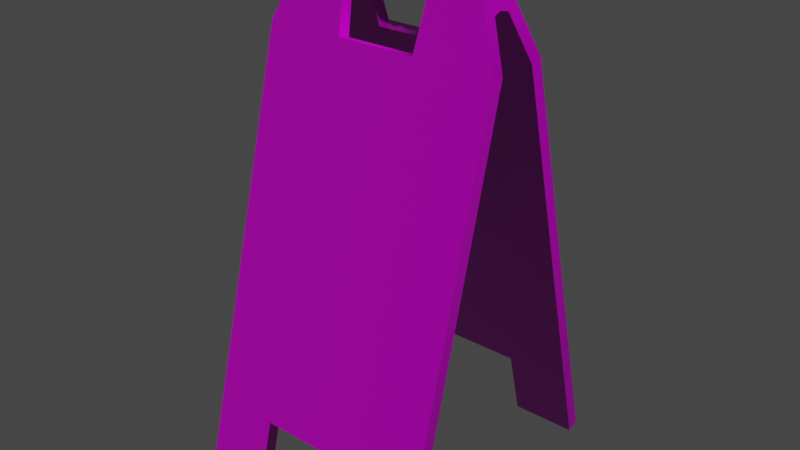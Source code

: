 # Source: ENV_WetFloorSign_v001.blend  (saved by Blender 5.2.44; exported with 4.5.12 LTS)
import bpy
from mathutils import Matrix  # noqa: F401  (used for matrix-valued properties, if any)

bpy.ops.wm.read_factory_settings(use_empty=True)
scene = bpy.context.scene
scene.name = 'Scene'

# ---- collections
col_wetfloorsign_01 = bpy.data.collections.new('WetFloorSign_01'); scene.collection.children.link(col_wetfloorsign_01)

# ---- images (referenced by path relative to the original .blend; pixels are not part of the script)
import os
ASSET_DIR = os.environ.get("B2B_ASSET_DIR", "")  # directory of the original .blend (textures are referenced by path, not embedded)
HERE = os.path.dirname(os.path.abspath(__file__))  # packed textures are extracted next to this script under _unpacked/

def load_image(name, relpath, width, height, colorspace="sRGB"):
    """Load a texture the original file referenced (path relative to the .blend, or extracted next to this script)."""
    p = next((c for c in (os.path.join(HERE, relpath), os.path.join(ASSET_DIR, relpath)) if relpath and os.path.exists(c)), "")
    if p:
        img = bpy.data.images.load(p, check_existing=True)
        img.name = name
    else:  # same state as the original file: an image datablock whose file is absent (Cycles renders it pink)
        img = bpy.data.images.new(name, width, height)
        img.source = "FILE"
        img.filepath = "//" + (relpath or name)
    img.colorspace_settings.name = colorspace
    return img
img_wetfloorsign_01_diff_png = load_image('WetFloorSign_01_diff.png', 'WetFloorSign_01_diff_4k.jpg', 1024, 1024, 'sRGB')
img_wetfloorsign_01_metallic_png = load_image('WetFloorSign_01_metallic.png', 'WetFloorSign_01_metallic_4k.exr', 1024, 1024, 'Non-Color')
img_wetfloorsign_01_roughness_png = load_image('WetFloorSign_01_roughness.png', 'WetFloorSign_01_roughness_4k.jpg', 1024, 1024, 'Non-Color')
img_wetfloorsign_01_nor_gl_png = load_image('WetFloorSign_01_nor_gl.png', 'WetFloorSign_01_nor_gl_4k.exr', 1024, 1024, 'Non-Color')

# ---- materials (node trees are filled in below, after node groups)
mat_wetfloorsign_01 = bpy.data.materials.new('WetFloorSign_01')
mat_wetfloorsign_01.alpha_threshold = 0.0
mat_wetfloorsign_01.use_backface_culling_lightprobe_volume = False
mat_wetfloorsign_01.roughness = 0.5
mat_wetfloorsign_01.line_color = (0.0, 0.0, 0.0, 1.0)

# ---- material node trees
mat_wetfloorsign_01.use_nodes = True; mat_wetfloorsign_01.node_tree.nodes.clear()
_N = mat_wetfloorsign_01.node_tree.nodes; _L = mat_wetfloorsign_01.node_tree.links
n0 = _N.new('ShaderNodeOutputMaterial'); n0.name = 'Material Output'; n0.location = (300, 300)
n1 = _N.new('ShaderNodeBsdfPrincipled'); n1.name = 'Principled BSDF'; n1.location = (10, 300)
n1.distribution = 'GGX'
n1.subsurface_method = 'BURLEY'
n1.inputs[3].default_value = 1.45
n1.inputs[27].default_value = (0.0, 0.0, 0.0, 1.0)
n1.inputs[28].default_value = 1.0
n2 = _N.new('ShaderNodeTexImage'); n2.name = 'Image Texture'; n2.location = (88, -30)
n2.label = 'Base Color'
n2.image = img_wetfloorsign_01_diff_png
n3 = _N.new('ShaderNodeTexImage'); n3.name = 'Image Texture.001'; n3.location = (88, -310)
n3.label = 'Metallic'
n3.image = img_wetfloorsign_01_metallic_png
n4 = _N.new('ShaderNodeTexImage'); n4.name = 'Image Texture.002'; n4.location = (88, -590)
n4.label = 'Roughness'
n4.image = img_wetfloorsign_01_roughness_png
n5 = _N.new('ShaderNodeTexImage'); n5.name = 'Image Texture.003'; n5.location = (88, -870)
n5.label = 'Normal'
n5.image = img_wetfloorsign_01_nor_gl_png
n6 = _N.new('ShaderNodeNormalMap'); n6.name = 'Normal Map'; n6.location = (-240, -340)
n7 = _N.new('ShaderNodeMapping'); n7.name = 'Mapping'; n7.location = (230, -30)
n8 = _N.new('NodeReroute'); n8.name = 'Reroute'; n8.location = (38, -586)
n8.width = 16
n8.socket_idname = 'NodeSocketVector'
n9 = _N.new('ShaderNodeTexCoord'); n9.name = 'Texture Coordinate'; n9.location = (30, -30)
n10 = _N.new('NodeFrame'); n10.name = 'Frame'; n10.location = (-1270, 330)
n10.label = 'Mapping'
n10.width = 400
n11 = _N.new('NodeFrame'); n11.name = 'Frame.001'; n11.location = (-628, 530)
n11.label = 'Textures'
n11.width = 358
n2.parent = n11
n3.parent = n11
n4.parent = n11
n5.parent = n11
n7.parent = n10
n8.parent = n11
n9.parent = n10
_L.new(n1.outputs[0], n0.inputs[0])
_L.new(n2.outputs[0], n1.inputs[0])
_L.new(n3.outputs[0], n1.inputs[1])
_L.new(n4.outputs[0], n1.inputs[2])
_L.new(n5.outputs[0], n6.inputs[1])
_L.new(n6.outputs[0], n1.inputs[5])
_L.new(n8.outputs[0], n2.inputs[0])
_L.new(n8.outputs[0], n3.inputs[0])
_L.new(n8.outputs[0], n4.inputs[0])
_L.new(n8.outputs[0], n5.inputs[0])
_L.new(n7.outputs[0], n8.inputs[0])
_L.new(n9.outputs[2], n7.inputs[0])
n0.is_active_output = True

# ---- world
world_world = bpy.data.worlds.new('World'); scene.world = world_world
world_world.use_nodes = True; world_world.node_tree.nodes.clear()
_N = world_world.node_tree.nodes; _L = world_world.node_tree.links
n0 = _N.new('ShaderNodeOutputWorld'); n0.name = 'World Output'; n0.location = (300, 300)
n1 = _N.new('ShaderNodeBackground'); n1.name = 'Background'; n1.location = (10, 300)
n1.inputs[0].default_value = (0.05088, 0.05088, 0.05088, 1.0)
_L.new(n1.outputs[0], n0.inputs[0])
n0.is_active_output = True
world_world.color = (0.05088, 0.05088, 0.05088)
world_world.use_sun_shadow = False
world_world.sun_shadow_jitter_overblur = 0.0

# ---- meshes
me_mesh = bpy.data.meshes.new('Mesh')
me_mesh.from_pydata([(-0.15, -0.1653, 0.006179), (0.15, -0.1653, 0.006179), (-0.15, -0.02677, 0.5396), (0.15, -0.02677, 0.5396), (-0.06859, -0.1653, 0.006179), (0.06858, -0.1653, 0.006179), (0.0501, -0.02677, 0.5396), (-0.05011, -0.02677, 0.5396), (-0.15, -0.1423, 0.09468), (-0.06859, -0.1423, 0.09468), (0.06858, -0.1423, 0.09468), (0.15, -0.1423, 0.09468), (-0.1124, -0.002778, 0.6317), (0.1124, -0.002778, 0.6317), (0.05703, -0.002778, 0.6317), (-0.05538, -0.002778, 0.6317), (-0.1279, -0.01266, 0.5939), (0.05567, -0.01266, 0.5939), (-0.15, -0.1498, 0.002169), (0.15, -0.1498, 0.002169), (-0.15, -0.01133, 0.5355), (0.15, -0.01133, 0.5355), (-0.06859, -0.1498, 0.002169), (0.06859, -0.1498, 0.002169), (0.0501, -0.01133, 0.5355), (-0.05011, -0.01133, 0.5355), (-0.15, -0.1268, 0.09067), (-0.06859, -0.1268, 0.09067), (0.06858, -0.1268, 0.09067), (0.15, -0.1268, 0.09067), (0.1279, -0.01266, 0.5939), (-0.05567, -0.01266, 0.5939), (0.05557, 0.002537, 0.5889), (0.1283, 0.002537, 0.5889), (-0.1283, 0.002537, 0.5889), (-0.05557, 0.002537, 0.5889), (-8.296e-07, -0.002778, 0.6317), (-8.304e-07, -0.01037, 0.6), (0.05106, -0.01241, 0.5949), (-0.04797, -0.01241, 0.5949), (0.02726, -0.002778, 0.6317), (0.04085, -0.01037, 0.6), (0.03063, -0.01241, 0.5972), (0.02042, -0.01037, 0.6), (0.01021, -0.01241, 0.5972), (-0.03837, -0.01037, 0.6), (-0.02878, -0.01241, 0.5972), (-0.01919, -0.01037, 0.6), (-0.009594, -0.01241, 0.5972), (-0.02561, -0.002778, 0.6317), (-0.05223, 0.014, 0.5915), (-0.05187, 0.014, 0.6276), (3.627e-05, 0.014, 0.5915), (0.006972, 0.014, 0.6276), (-0.1135, 0.014, 0.6276), (0.05349, 0.014, 0.6276), (0.02875, 0.014, 0.5915), (0.1266, 0.014, 0.5915), (0.15, 0.1933, 0.006179), (0.15, 0.1703, 0.09468), (0.06859, 0.1703, 0.09468), (0.06859, 0.1933, 0.00618), (-0.15, 0.1933, 0.006179), (-0.06858, 0.1933, 0.006179), (-0.06858, 0.1703, 0.09468), (-0.15, 0.1703, 0.09468), (0.1124, 0.03079, 0.6317), (0.05703, 0.03079, 0.6317), (0.05567, 0.04067, 0.5939), (0.1279, 0.04067, 0.5939), (-0.05538, 0.03079, 0.6317), (-0.1124, 0.03079, 0.6317), (-0.1279, 0.04067, 0.5939), (-0.05567, 0.04067, 0.5939), (0.06859, 0.1548, 0.09067), (0.15, 0.1548, 0.09067), (0.15, 0.1778, 0.002169), (0.06859, 0.1778, 0.002169), (-0.06859, 0.1548, 0.09067), (-0.06858, 0.1778, 0.002169), (-0.15, 0.1778, 0.002169), (-0.15, 0.1548, 0.09067), (0.0501, 0.03933, 0.5355), (0.05557, 0.02547, 0.5889), (0.1283, 0.02547, 0.5889), (0.15, 0.03933, 0.5355), (-0.15, 0.03933, 0.5355), (-0.1283, 0.02547, 0.5889), (-0.05557, 0.02547, 0.5889), (-0.05011, 0.03933, 0.5355), (-0.05011, 0.05478, 0.5396), (0.0501, 0.05478, 0.5396), (0.15, 0.05478, 0.5396), (-0.15, 0.05478, 0.5396), (0.1125, 0.014, 0.6276), (-0.1264, 0.014, 0.5915), (0.05231, 0.014, 0.5915), (0.05106, 0.04042, 0.5949), (-0.04797, 0.04042, 0.5949), (0.02726, 0.03079, 0.6317), (0.02042, 0.03838, 0.6), (0.03063, 0.04042, 0.5972), (-0.02878, 0.04042, 0.5972), (-0.01919, 0.03838, 0.6), (-0.02561, 0.03079, 0.6317), (-8.31e-07, 0.03079, 0.6317), (-8.325e-07, 0.03838, 0.6), (0.01021, 0.04042, 0.5972), (0.04085, 0.03838, 0.6), (-0.009594, 0.04042, 0.5972), (-0.03837, 0.03838, 0.6), (-0.02693, 0.014, 0.5915)], [], [(11, 10, 5, 1), (4, 9, 8, 0), (14, 17, 30, 13), (12, 16, 31, 15), (28, 29, 19, 23), (22, 18, 26, 27), (24, 32, 33, 21), (34, 35, 25, 20), (10, 28, 23, 5), (6, 24, 25, 7), (9, 27, 28, 10), (11, 29, 21, 3), (0, 18, 22, 4), (4, 22, 27, 9), (8, 26, 18, 0), (17, 32, 24, 6), (16, 34, 20, 2), (31, 35, 50), (30, 57, 94, 13), (15, 51, 54, 12), (16, 12, 54, 95), (17, 6, 3, 30), (16, 2, 7, 31), (32, 96, 57, 33), (96, 32, 17), (3, 21, 33, 30), (7, 25, 35, 31), (17, 14, 38), (15, 31, 39), (50, 111, 39, 31), (19, 29, 11, 1), (5, 23, 19, 1), (94, 55, 14, 13), (40, 43, 42), (42, 43, 56), (46, 47, 49), (25, 27, 26, 20), (24, 28, 27, 25), (21, 29, 28, 24), (2, 20, 26, 8), (95, 34, 16), (36, 37, 44, 40), (40, 44, 43), (41, 38, 14, 40), (42, 41, 40), (44, 37, 52, 56), (56, 43, 44), (40, 14, 55, 53), (37, 36, 49, 48), (47, 48, 49), (15, 39, 45, 49), (49, 45, 46), (45, 39, 111), (46, 45, 111), (49, 36, 53), (33, 57, 30), (2, 8, 9, 7), (3, 6, 10, 11), (9, 10, 6, 7), (96, 17, 38, 56), (47, 46, 111), (35, 34, 95, 50), (38, 41, 56), (56, 41, 42), (53, 36, 40), (52, 37, 48, 111), (111, 48, 47), (51, 15, 49, 53), (61, 60, 59, 58), (65, 64, 63, 62), (69, 68, 67, 66), (73, 72, 71, 70), (74, 77, 76, 75), (81, 80, 79, 78), (82, 85, 84, 83), (89, 88, 87, 86), (77, 74, 60, 61), (89, 82, 91, 90), (74, 78, 64, 60), (85, 75, 59, 92), (79, 80, 62, 63), (78, 79, 63, 64), (80, 81, 65, 62), (82, 83, 68, 91), (86, 87, 72, 93), (73, 50, 88), (94, 57, 69, 66), (54, 51, 70, 71), (72, 95, 54, 71), (68, 69, 92, 91), (72, 73, 90, 93), (83, 84, 57, 96), (83, 96, 68), (84, 85, 92, 69), (88, 89, 90, 73), (68, 97, 67), (70, 98, 73), (98, 111, 50, 73), (59, 75, 76, 58), (61, 58, 76, 77), (67, 55, 94, 66), (99, 101, 100), (101, 56, 100), (102, 104, 103), (81, 78, 89, 86), (78, 74, 82, 89), (74, 75, 85, 82), (93, 65, 81, 86), (87, 95, 72), (107, 106, 105, 99), (99, 100, 107), (108, 99, 67, 97), (101, 99, 108), (107, 56, 52, 106), (56, 107, 100), (99, 53, 55, 67), (104, 105, 106, 109), (103, 104, 109), (110, 98, 70, 104), (104, 102, 110), (110, 111, 98), (102, 111, 110), (105, 104, 53), (57, 84, 69), (64, 65, 93, 90), (92, 59, 60, 91), (91, 60, 64, 90), (96, 56, 97, 68), (111, 102, 103), (95, 87, 88, 50), (108, 97, 56), (56, 101, 108), (53, 99, 105), (52, 111, 109, 106), (103, 109, 111), (51, 53, 104, 70)])
me_mesh.polygons.foreach_set('use_smooth', [1, 1, 1, 1, 1, 1, 1, 1, 1, 1, 1, 1, 1, 1, 1, 1, 1, 0, 1, 1, 1, 1, 1, 1, 0, 1, 1, 1, 1, 1, 1, 1, 1, 1, 1, 1, 1, 1, 1, 1, 1, 1, 1, 1, 1, 1, 1, 1, 1, 1, 1, 1, 1, 1, 1, 1, 1, 1, 1, 1, 1, 1, 1, 1, 1, 1, 1, 1, 1, 1, 1, 1, 1, 1, 1, 1, 1, 1, 1, 1, 1, 1, 1, 1, 1, 0, 1, 1, 1, 1, 1, 1, 0, 1, 1, 1, 1, 1, 1, 1, 1, 1, 1, 1, 1, 1, 1, 1, 1, 1, 1, 1, 1, 1, 1, 1, 1, 1, 1, 1, 1, 1, 1, 1, 1, 1, 1, 1, 1, 1, 1, 1, 1, 1, 1, 1])
_k = set([(0, 4), (0, 8), (0, 18), (1, 5), (1, 11), (1, 19), (2, 8), (2, 16), (3, 11), (3, 30), (4, 9), (5, 10), (6, 7), (6, 17), (7, 31), (9, 10), (12, 15), (12, 16), (12, 54), (13, 14), (13, 30), (13, 94), (14, 40), (15, 49), (17, 38), (18, 22), (18, 26), (19, 23), (19, 29), (20, 26), (20, 34), (21, 29), (21, 33), (22, 27), (23, 28), (24, 25), (24, 32), (25, 35), (27, 28), (31, 39), (33, 57), (34, 35), (34, 95), (36, 40), (36, 49), (37, 44), (37, 48), (38, 41), (39, 45), (41, 42), (42, 43), (43, 44), (45, 46), (46, 47), (47, 48), (50, 95), (54, 71), (57, 84), (57, 96), (58, 59), (58, 61), (58, 76), (59, 92), (60, 61), (60, 64), (62, 63), (62, 65), (62, 80), (63, 64), (65, 93), (66, 67), (66, 69), (66, 94), (67, 99), (68, 91), (68, 97), (69, 92), (70, 71), (70, 104), (71, 72), (72, 93), (73, 90), (73, 98), (74, 77), (74, 78), (75, 76), (75, 85), (76, 77), (78, 79), (79, 80), (80, 81), (81, 86), (82, 83), (82, 89), (83, 84), (84, 85), (86, 87), (87, 95), (88, 89), (90, 91), (97, 108), (98, 110), (99, 105), (100, 101), (100, 107), (101, 108), (102, 103), (102, 110), (103, 109), (104, 105), (106, 107), (106, 109)])
me_mesh.attributes.new('sharp_edge', 'BOOLEAN', 'EDGE').data.foreach_set('value', [ (min(e.vertices), max(e.vertices)) in _k for e in me_mesh.edges])
_uv = me_mesh.uv_layers.new(name='UVChannel_1')
_uv.uv.foreach_set('vector', [0.0005009, 0.7223, 0.06899, 0.7223, 0.06899, 0.7992, 0.0005, 0.7992, 0.1844, 0.7992, 0.1844, 0.7223, 0.2528, 0.7223, 0.2528, 0.7992, 0.07872, 0.2557, 0.07986, 0.2885, 0.01914, 0.2886, 0.03212, 0.2557, 0.2212, 0.2557, 0.2342, 0.2886, 0.1735, 0.2886, 0.1733, 0.2557, 0.7079, 0.8157, 0.7079, 0.7472, 0.7848, 0.7472, 0.7848, 0.8157, 0.7848, 0.931, 0.7848, 0.9995, 0.7079, 0.9995, 0.7079, 0.931, 0.3214, 0.8312, 0.275, 0.8266, 0.275, 0.7655, 0.3214, 0.7472, 0.275, 0.9812, 0.275, 0.9201, 0.3214, 0.9155, 0.3214, 0.9995, 0.7338, 0.08963, 0.7338, 0.07621, 0.8107, 0.07616, 0.8107, 0.08958, 0.7997, 0.1234, 0.798, 0.1366, 0.7154, 0.1366, 0.7137, 0.1234, 0.6185, 0.08965, 0.6185, 0.07623, 0.7338, 0.07621, 0.7338, 0.08963, 0.7241, 0.2128, 0.7273, 0.2258, 0.3521, 0.3188, 0.3489, 0.3057, 0.4731, 0.08961, 0.4731, 0.07618, 0.5416, 0.07621, 0.5416, 0.08963, 0.5416, 0.08963, 0.5416, 0.07621, 0.6185, 0.07623, 0.6185, 0.08965, 0.8115, 0.4747, 0.815, 0.4617, 0.8893, 0.4816, 0.8858, 0.4946, 0.8465, 0.1354, 0.8424, 0.1482, 0.798, 0.1366, 0.7997, 0.1234, 0.3891, 0.3617, 0.3934, 0.349, 0.4417, 0.3616, 0.4382, 0.3746, 0.7902, 0.9949, 0.7897, 0.9816, 0.7952, 0.9731, 0.2996, 0.3178, 0.3011, 0.3403, 0.2685, 0.3401, 0.2653, 0.326, 0.5222, 0.1241, 0.5249, 0.1387, 0.4731, 0.1379, 0.4742, 0.1234, 0.3891, 0.3617, 0.3549, 0.3531, 0.3586, 0.339, 0.3909, 0.3392, 0.07986, 0.2885, 0.08453, 0.3358, 0.0005026, 0.3358, 0.01914, 0.2886, 0.2342, 0.2886, 0.2528, 0.3358, 0.1688, 0.3358, 0.1735, 0.2886, 0.275, 0.8266, 0.2651, 0.8294, 0.2651, 0.7669, 0.275, 0.7655, 0.8863, 0.974, 0.8916, 0.9826, 0.891, 0.9959, 0.3489, 0.3057, 0.3521, 0.3188, 0.3036, 0.3306, 0.2996, 0.3178, 0.7137, 0.1234, 0.7154, 0.1366, 0.671, 0.1482, 0.6668, 0.1354, 0.07986, 0.2885, 0.07872, 0.2557, 0.08372, 0.2877, 0.1733, 0.2557, 0.1735, 0.2886, 0.1671, 0.2877, 0.7952, 0.9731, 0.817, 0.9733, 0.7965, 0.9944, 0.7902, 0.9949, 0.8019, 0.2073, 0.7273, 0.2258, 0.7241, 0.2128, 0.7987, 0.1943, 0.8107, 0.08958, 0.8107, 0.07616, 0.8792, 0.07611, 0.8792, 0.08953, 0.6631, 0.1409, 0.6135, 0.1401, 0.6167, 0.1256, 0.6633, 0.1263, 0.1037, 0.2557, 0.1095, 0.2817, 0.1009, 0.2877, 0.8681, 0.9967, 0.8585, 0.9964, 0.866, 0.9738, 0.1509, 0.2877, 0.1428, 0.2817, 0.1483, 0.2557, 0.3214, 0.9155, 0.7079, 0.931, 0.7079, 0.9995, 0.3214, 0.9995, 0.3214, 0.8312, 0.7079, 0.8157, 0.7079, 0.931, 0.3214, 0.9155, 0.3214, 0.7472, 0.7079, 0.7472, 0.7079, 0.8157, 0.3214, 0.8312, 0.4382, 0.3746, 0.4417, 0.3616, 0.815, 0.4617, 0.8115, 0.4747, 0.3909, 0.3392, 0.3934, 0.349, 0.3891, 0.3617, 0.1267, 0.2557, 0.1267, 0.2817, 0.1181, 0.2877, 0.1037, 0.2557, 0.1037, 0.2557, 0.1181, 0.2877, 0.1095, 0.2817, 0.09233, 0.2817, 0.08372, 0.2877, 0.07872, 0.2557, 0.1037, 0.2557, 0.1009, 0.2877, 0.09233, 0.2817, 0.1037, 0.2557, 0.8491, 0.9957, 0.8406, 0.9953, 0.8408, 0.9736, 0.866, 0.9738, 0.866, 0.9738, 0.8585, 0.9964, 0.8491, 0.9957, 0.5917, 0.1252, 0.6167, 0.1256, 0.6135, 0.1401, 0.5744, 0.1394, 0.1267, 0.2817, 0.1267, 0.2557, 0.1483, 0.2557, 0.1347, 0.2877, 0.1428, 0.2817, 0.1347, 0.2877, 0.1483, 0.2557, 0.1733, 0.2557, 0.1671, 0.2877, 0.159, 0.2817, 0.1483, 0.2557, 0.1483, 0.2557, 0.159, 0.2817, 0.1509, 0.2877, 0.8055, 0.9953, 0.7965, 0.9944, 0.817, 0.9733, 0.8146, 0.9962, 0.8055, 0.9953, 0.817, 0.9733, 0.5472, 0.1245, 0.5688, 0.1249, 0.5744, 0.1394, 0.3036, 0.3306, 0.3011, 0.3403, 0.2996, 0.3178, 0.2528, 0.3358, 0.2528, 0.7223, 0.1844, 0.7223, 0.1688, 0.3358, 0.0005026, 0.3358, 0.08453, 0.3358, 0.06899, 0.7223, 0.0005009, 0.7223, 0.1844, 0.7223, 0.06899, 0.7223, 0.08453, 0.3358, 0.1688, 0.3358, 0.8863, 0.974, 0.891, 0.9959, 0.8873, 0.9951, 0.866, 0.9738, 0.8236, 0.996, 0.8146, 0.9962, 0.817, 0.9733, 0.275, 0.9201, 0.275, 0.9812, 0.2651, 0.9797, 0.2651, 0.9173, 0.8873, 0.9951, 0.8776, 0.996, 0.866, 0.9738, 0.866, 0.9738, 0.8776, 0.996, 0.8681, 0.9967, 0.5744, 0.1394, 0.5688, 0.1249, 0.5917, 0.1252, 0.8408, 0.9736, 0.8406, 0.9953, 0.8326, 0.9955, 0.817, 0.9733, 0.817, 0.9733, 0.8326, 0.9955, 0.8236, 0.996, 0.5249, 0.1387, 0.5222, 0.1241, 0.5472, 0.1245, 0.5744, 0.1394, 0.5488, 0.069, 0.4719, 0.069, 0.4719, 0.000506, 0.5488, 0.0005078, 0.4719, 0.2528, 0.4719, 0.1844, 0.5488, 0.1844, 0.5488, 0.2528, 0.03809, 0.01913, 0.03809, 0.07984, 0.00523, 0.07869, 0.005234, 0.0321, 0.03808, 0.1735, 0.03809, 0.2342, 0.005229, 0.2212, 0.005226, 0.1732, 0.7079, 0.6758, 0.7848, 0.6758, 0.7848, 0.7443, 0.7079, 0.7443, 0.7079, 0.492, 0.7848, 0.492, 0.7848, 0.5605, 0.7079, 0.5605, 0.3214, 0.6603, 0.3214, 0.7443, 0.275, 0.726, 0.275, 0.6649, 0.3214, 0.576, 0.275, 0.5714, 0.275, 0.5103, 0.3214, 0.492, 0.5416, 0.09979, 0.6185, 0.09984, 0.6185, 0.1133, 0.5416, 0.1132, 0.6846, 0.01518, 0.6019, 0.01375, 0.6005, 0.0005, 0.6865, 0.001986, 0.6185, 0.09984, 0.7338, 0.09986, 0.7338, 0.1133, 0.6185, 0.1133, 0.3519, 0.3622, 0.7263, 0.4585, 0.7229, 0.4715, 0.3486, 0.3752, 0.8107, 0.09985, 0.8792, 0.09983, 0.8792, 0.1133, 0.8107, 0.1133, 0.7338, 0.09986, 0.8107, 0.09985, 0.8107, 0.1133, 0.7338, 0.1133, 0.8909, 0.2025, 0.8164, 0.2216, 0.8131, 0.2086, 0.8875, 0.1895, 0.6019, 0.01375, 0.5574, 0.02454, 0.5534, 0.01167, 0.6005, 0.0005, 0.4419, 0.3175, 0.3935, 0.3295, 0.3894, 0.3167, 0.4386, 0.3045, 0.7907, 0.9511, 0.7952, 0.9731, 0.7899, 0.9644, 0.2685, 0.3401, 0.3011, 0.3403, 0.2994, 0.3627, 0.2651, 0.3542, 0.4731, 0.1379, 0.5249, 0.1387, 0.5217, 0.1532, 0.4738, 0.1524, 0.3894, 0.3167, 0.3909, 0.3392, 0.3586, 0.339, 0.3551, 0.3249, 0.03809, 0.07984, 0.03809, 0.01913, 0.08533, 0.0005, 0.08533, 0.08454, 0.03809, 0.2342, 0.03808, 0.1735, 0.08532, 0.1688, 0.08532, 0.2528, 0.275, 0.6649, 0.275, 0.726, 0.2651, 0.7246, 0.2651, 0.6621, 0.8918, 0.9656, 0.8863, 0.974, 0.8914, 0.9523, 0.3035, 0.3499, 0.3519, 0.3622, 0.3486, 0.3752, 0.2994, 0.3627, 0.7287, 0.02751, 0.6846, 0.01518, 0.6865, 0.001986, 0.7331, 0.01479, 0.03809, 0.07984, 0.03724, 0.08369, 0.00523, 0.07869, 0.005226, 0.1732, 0.03724, 0.167, 0.03808, 0.1735, 0.7969, 0.9518, 0.817, 0.9733, 0.7952, 0.9731, 0.7907, 0.9511, 0.7229, 0.4715, 0.7263, 0.4585, 0.8007, 0.4776, 0.7974, 0.4906, 0.5416, 0.1132, 0.4731, 0.1132, 0.4731, 0.09974, 0.5416, 0.09979, 0.6163, 0.1547, 0.6135, 0.1401, 0.6631, 0.1409, 0.6628, 0.1554, 0.005244, 0.1037, 0.03724, 0.1009, 0.03123, 0.1095, 0.8686, 0.951, 0.866, 0.9738, 0.859, 0.951, 0.03724, 0.1509, 0.005243, 0.1482, 0.03123, 0.1428, 0.7079, 0.492, 0.7079, 0.5605, 0.3214, 0.576, 0.3214, 0.492, 0.7079, 0.5605, 0.7079, 0.6758, 0.3214, 0.6603, 0.3214, 0.576, 0.7079, 0.6758, 0.7079, 0.7443, 0.3214, 0.7443, 0.3214, 0.6603, 0.4386, 0.3045, 0.8131, 0.2086, 0.8164, 0.2216, 0.4419, 0.3175, 0.3935, 0.3295, 0.3909, 0.3392, 0.3894, 0.3167, 0.03722, 0.1181, 0.03122, 0.1267, 0.005248, 0.1267, 0.005244, 0.1037, 0.005244, 0.1037, 0.03123, 0.1095, 0.03722, 0.1181, 0.03124, 0.09229, 0.005244, 0.1037, 0.00523, 0.07869, 0.03724, 0.08369, 0.03724, 0.1009, 0.005244, 0.1037, 0.03124, 0.09229, 0.8496, 0.9516, 0.866, 0.9738, 0.8408, 0.9736, 0.841, 0.9518, 0.866, 0.9738, 0.8496, 0.9516, 0.859, 0.951, 0.5912, 0.1543, 0.5744, 0.1394, 0.6135, 0.1401, 0.6163, 0.1547, 0.005243, 0.1482, 0.005248, 0.1267, 0.03122, 0.1267, 0.03721, 0.1347, 0.03123, 0.1428, 0.005243, 0.1482, 0.03721, 0.1347, 0.03123, 0.1589, 0.03724, 0.167, 0.005226, 0.1732, 0.005243, 0.1482, 0.005243, 0.1482, 0.03724, 0.1509, 0.03123, 0.1589, 0.806, 0.951, 0.817, 0.9733, 0.7969, 0.9518, 0.8151, 0.9504, 0.817, 0.9733, 0.806, 0.951, 0.5683, 0.1539, 0.5468, 0.1536, 0.5744, 0.1394, 0.3011, 0.3403, 0.3035, 0.3499, 0.2994, 0.3627, 0.4719, 0.1844, 0.4719, 0.2528, 0.08532, 0.2528, 0.08532, 0.1688, 0.08533, 0.0005, 0.4719, 0.000506, 0.4719, 0.069, 0.08533, 0.08454, 0.08533, 0.08454, 0.4719, 0.069, 0.4719, 0.1844, 0.08532, 0.1688, 0.8863, 0.974, 0.866, 0.9738, 0.8877, 0.953, 0.8914, 0.9523, 0.817, 0.9733, 0.8151, 0.9504, 0.8241, 0.9507, 0.2651, 0.5118, 0.275, 0.5103, 0.275, 0.5714, 0.2651, 0.5742, 0.8781, 0.9519, 0.8877, 0.953, 0.866, 0.9738, 0.866, 0.9738, 0.8686, 0.951, 0.8781, 0.9519, 0.5744, 0.1394, 0.5912, 0.1543, 0.5683, 0.1539, 0.8408, 0.9736, 0.817, 0.9733, 0.833, 0.9514, 0.841, 0.9518, 0.8241, 0.9507, 0.833, 0.9514, 0.817, 0.9733, 0.5249, 0.1387, 0.5744, 0.1394, 0.5468, 0.1536, 0.5217, 0.1532])
me_mesh.materials.append(mat_wetfloorsign_01)
me_mesh.use_remesh_fix_poles = True
me_mesh.use_remesh_preserve_attributes = False
me_mesh.use_mirror_vertex_groups = False
me_mesh.update()
me_mesh.normals_split_custom_set([tuple(v) for v in zip(*[iter([-1.105e-07, -0.9679, 0.2513, -1.3e-07, -0.9679, 0.2513, -1.316e-07, -0.9679, 0.2513, -1.316e-07, -0.9679, 0.2513, -2.97e-07, -0.9679, 0.2513, -2.463e-07, -0.9679, 0.2513, -2.826e-07, -0.9679, 0.2513, -2.97e-07, -0.9679, 0.2513, -0.008203, -0.9687, 0.248, 0.0001101, -0.9676, 0.2523, -1.905e-07, -0.9677, 0.2519, -1.868e-07, -0.9675, 0.253, 0.0, -0.9675, 0.253, 0.0, -0.9677, 0.2519, -6.743e-05, -0.9676, 0.2524, 0.008081, -0.9686, 0.2484, 1.758e-07, 0.9679, -0.2513, 9.728e-08, 0.9679, -0.2513, 1.946e-07, 0.9679, -0.2513, 1.946e-07, 0.9679, -0.2513, 3.457e-08, 0.9679, -0.2513, 3.457e-08, 0.9679, -0.2513, 1.067e-07, 0.9679, -0.2513, 1.835e-07, 0.9679, -0.2513, 1.816e-07, 0.9679, -0.2513, 4.405e-07, 0.6726, -0.74, 3.983e-07, 0.7584, -0.6518, 8.451e-08, 0.9679, -0.2513, -2.439e-05, 0.7604, -0.6495, 5.856e-06, 0.6719, -0.7406, 2.164e-07, 0.9679, -0.2513, 1.528e-07, 0.9679, -0.2513, -0.7071, -0.1777, -0.6844, -0.7071, -0.1777, -0.6844, -0.7071, -0.1777, -0.6844, -0.7071, -0.1777, -0.6844, -0.6713, 0.1862, 0.7174, -0.6713, 0.1862, 0.7174, 0.6713, 0.1862, 0.7174, 0.6713, 0.1862, 0.7174, 0.7071, -0.1777, -0.6844, 0.7071, -0.1777, -0.6844, -0.7071, -0.1777, -0.6844, -0.7071, -0.1777, -0.6844, 1.0, 1.468e-07, 3.138e-08, 1.0, 1.468e-07, 3.138e-08, 0.9824, 0.04695, 0.1808, 0.9824, 0.04695, 0.1808, -1.735e-07, -0.2513, -0.9679, -1.735e-07, -0.2513, -0.9679, 0.7071, -0.1777, -0.6844, 0.7071, -0.1777, -0.6844, 0.7071, -0.1777, -0.6844, 0.7071, -0.1777, -0.6844, 0.7071, -0.1777, -0.6844, 0.7071, -0.1777, -0.6844, -1.0, 7.041e-08, 5.102e-08, -1.0, 7.041e-08, 5.102e-08, -1.0, 1.117e-06, -3.844e-08, -1.0, 1.117e-06, -3.844e-08, -0.9951, 0.02478, 0.09543, -0.9951, 0.02478, 0.09543, -0.6713, 0.1862, 0.7174, -0.6713, 0.1862, 0.7174, -0.9334, 0.07702, 0.3504, -0.9393, 0.08455, 0.3325, -0.9824, 0.04694, 0.1808, -0.9824, 0.04694, 0.1808, 0.8774, -0.1545, -0.4541, 0.8774, -0.1545, -0.4541, 0.8774, -0.1545, -0.4541, 0.9317, 0.08496, 0.3531, 0.9367, 7.22e-08, 0.3501, 0.9323, 9.99e-08, 0.3618, 0.9293, 0.07935, 0.3607, -1.856e-08, 0.2375, 0.9714, -9.952e-08, -2.441e-08, 1.0, 1.008e-06, -2.034e-08, 1.0, 9.083e-07, 0.2375, 0.9714, -0.9334, 0.07702, 0.3504, -0.9346, 0.06018, 0.3505, -0.9363, 3.901e-07, 0.3511, -0.9384, 4.878e-07, 0.3454, 0.0001101, -0.9676, 0.2523, -1.509e-07, -0.9679, 0.2513, -1.34e-07, -0.9679, 0.2513, -1.905e-07, -0.9677, 0.2519, 0.0, -0.9677, 0.2519, -1.523e-07, -0.9679, 0.2513, -1.487e-07, -0.9679, 0.2513, -6.743e-05, -0.9676, 0.2524, 4.405e-07, 0.6726, -0.74, 5.394e-07, 0.217, -0.9762, 5.394e-07, 0.217, -0.9762, 3.983e-07, 0.7584, -0.6518, -0.882, -0.1519, -0.4461, -0.882, -0.1519, -0.4461, -0.882, -0.1519, -0.4461, 0.9824, 0.04695, 0.1808, 0.9824, 0.04695, 0.1808, 0.9447, 0.07967, 0.3181, 0.9317, 0.08496, 0.3531, 0.6713, 0.1862, 0.7174, 0.6713, 0.1862, 0.7174, 0.9951, 0.02478, 0.09543, 0.9951, 0.02478, 0.09543, 0.0001101, -0.9676, 0.2523, -0.008203, -0.9687, 0.248, -0.007652, -0.9687, 0.2482, 0.008081, -0.9686, 0.2484, -6.743e-05, -0.9676, 0.2524, 0.008217, -0.9687, 0.2482, 0.03108, -1.326e-08, -0.9995, 0.05657, 3.921e-08, -0.9984, 0.1681, -0.2347, -0.9574, 0.03085, -0.1227, -0.992, 1.0, 0.0, 0.0, 1.0, 1.468e-07, 3.138e-08, 1.0, 1.468e-07, 3.138e-08, 1.0, 0.0, 0.0, -0.7071, -0.1777, -0.6844, -0.7071, -0.1777, -0.6844, -2.911e-07, -0.2513, -0.9679, -2.911e-07, -0.2513, -0.9679, -2.037e-07, 9.794e-09, 1.0, -1.454e-07, 0.0, 1.0, 3.073e-07, 0.2375, 0.9714, -3.958e-07, 0.2375, 0.9714, -0.008788, -0.9681, 0.2505, 0.02257, -0.9733, 0.2285, 0.005114, -0.9631, 0.2689, 0.01191, -0.2082, -0.978, 0.06808, -0.35, -0.9343, -0.05459, -2.795e-07, -0.9985, -0.005018, -0.9632, 0.2689, -0.02298, -0.9732, 0.2287, 0.009806, -0.968, 0.2507, 2.164e-07, 0.9679, -0.2513, 1.835e-07, 0.9679, -0.2513, 1.067e-07, 0.9679, -0.2513, 1.528e-07, 0.9679, -0.2513, 1.816e-07, 0.9679, -0.2513, 1.758e-07, 0.9679, -0.2513, 1.835e-07, 0.9679, -0.2513, 2.164e-07, 0.9679, -0.2513, 8.451e-08, 0.9679, -0.2513, 9.728e-08, 0.9679, -0.2513, 1.758e-07, 0.9679, -0.2513, 1.816e-07, 0.9679, -0.2513, -0.9824, 0.04694, 0.1808, -0.9824, 0.04694, 0.1808, -1.0, 7.041e-08, 5.102e-08, -1.0, 7.041e-08, 5.102e-08, -0.9384, 4.878e-07, 0.3454, -0.9393, 0.08455, 0.3325, -0.9334, 0.07702, 0.3504, 0.001049, -0.9657, 0.2595, 0.001211, -0.9657, 0.2595, 0.02238, -0.97, 0.2419, -0.008788, -0.9681, 0.2505, -0.008788, -0.9681, 0.2505, 0.02238, -0.97, 0.2419, 0.02257, -0.9733, 0.2285, 0.03102, -0.9663, 0.2557, -0.007652, -0.9687, 0.2482, -0.008203, -0.9687, 0.248, -0.008788, -0.9681, 0.2505, 0.005114, -0.9631, 0.2689, 0.03102, -0.9663, 0.2557, -0.008788, -0.9681, 0.2505, 0.03983, -0.297, -0.9541, 0.002914, -0.24, -0.9708, 0.002707, 5.395e-08, -1.0, -0.05459, -2.795e-07, -0.9985, -0.05459, -2.795e-07, -0.9985, 0.06808, -0.35, -0.9343, 0.03983, -0.297, -0.9541, 6.646e-07, 0.2375, 0.9714, 3.073e-07, 0.2375, 0.9714, -1.454e-07, 0.0, 1.0, 5.392e-07, 0.0, 1.0, 0.001211, -0.9657, 0.2595, 0.001049, -0.9657, 0.2595, 0.009806, -0.968, 0.2507, -0.02505, -0.9701, 0.2416, -0.02298, -0.9732, 0.2287, -0.02505, -0.9701, 0.2416, 0.009806, -0.968, 0.2507, 0.008081, -0.9686, 0.2484, 0.008217, -0.9687, 0.2482, -0.0344, -0.966, 0.2562, 0.009806, -0.968, 0.2507, 0.009806, -0.968, 0.2507, -0.0344, -0.966, 0.2562, -0.005018, -0.9632, 0.2689, 0.191, -0.4027, -0.8952, 0.1681, -0.2347, -0.9574, 0.05657, 3.921e-08, -0.9984, -0.01223, -0.2081, -0.978, 0.191, -0.4027, -0.8952, 0.05657, 3.921e-08, -0.9984, -3.744e-07, 0.2375, 0.9714, 2.148e-06, 0.2375, 0.9714, 5.392e-07, 0.0, 1.0, 0.9447, 0.07967, 0.3181, 0.9367, 7.22e-08, 0.3501, 0.9317, 0.08496, 0.3531, -1.523e-07, -0.9679, 0.2513, -2.826e-07, -0.9679, 0.2513, -2.463e-07, -0.9679, 0.2513, -1.487e-07, -0.9679, 0.2513, -1.34e-07, -0.9679, 0.2513, -1.509e-07, -0.9679, 0.2513, -1.3e-07, -0.9679, 0.2513, -1.105e-07, -0.9679, 0.2513, -2.463e-07, -0.9679, 0.2513, -1.3e-07, -0.9679, 0.2513, -1.509e-07, -0.9679, 0.2513, -1.487e-07, -0.9679, 0.2513, -0.03644, 8.858e-09, -0.9993, -0.03615, -0.1259, -0.9914, -0.1607, -0.2345, -0.9587, -0.05459, -2.795e-07, -0.9985, -0.06761, -0.3484, -0.9349, -0.01223, -0.2081, -0.978, 0.05657, 3.921e-08, -0.9984, -1.698e-06, 0.6719, -0.7406, 4.217e-05, 0.7603, -0.6495, -1.907e-07, 0.217, -0.9762, -1.907e-07, 0.217, -0.9762, -0.1607, -0.2345, -0.9587, -0.1881, -0.4061, -0.8943, -0.05459, -2.795e-07, -0.9985, -0.05459, -2.795e-07, -0.9985, -0.1881, -0.4061, -0.8943, 0.01191, -0.2082, -0.978, 5.392e-07, 0.0, 1.0, 2.148e-06, 0.2375, 0.9714, 6.646e-07, 0.2375, 0.9714, 0.002707, 5.395e-08, -1.0, 0.002914, -0.24, -0.9708, -0.04631, -0.2984, -0.9533, 0.05657, 3.921e-08, -0.9984, 0.05657, 3.921e-08, -0.9984, -0.04631, -0.2984, -0.9533, -0.06761, -0.3484, -0.9349, -9.952e-08, -2.441e-08, 1.0, -1.856e-08, 0.2375, 0.9714, -3.744e-07, 0.2375, 0.9714, 5.392e-07, 0.0, 1.0, 3.127e-08, 0.9679, 0.2513, 5.478e-08, 0.9679, 0.2513, 1.563e-08, 0.9679, 0.2513, 3.127e-08, 0.9679, 0.2513, 7.19e-08, 0.9679, 0.2513, 9.283e-08, 0.9679, 0.2513, 8.143e-08, 0.9679, 0.2513, 8.143e-08, 0.9679, 0.2513, -4.905e-08, 0.9677, 0.2519, 0.0001103, 0.9676, 0.2523, -0.008204, 0.9687, 0.248, 2.007e-08, 0.9675, 0.253, -6.776e-05, 0.9676, 0.2524, 3.822e-07, 0.9677, 0.2519, 3.113e-07, 0.9675, 0.253, 0.008082, 0.9686, 0.2484, -2.291e-08, -0.9679, -0.2513, 1.094e-07, -0.9679, -0.2513, 1.094e-07, -0.9679, -0.2513, -1.708e-08, -0.9679, -0.2513, -3.567e-08, -0.9679, -0.2513, -9.38e-08, -0.9679, -0.2513, -9.38e-08, -0.9679, -0.2513, -3.389e-08, -0.9679, -0.2513, -1.01e-07, -0.9679, -0.2513, -1.388e-07, -0.9679, -0.2513, 2.468e-05, -0.7584, -0.6518, -6.057e-06, -0.6726, -0.74, -3.483e-08, -0.9679, -0.2513, -5.44e-08, -0.6719, -0.7406, -6.606e-08, -0.7603, -0.6495, -2.95e-08, -0.9679, -0.2513, -0.7071, 0.1777, -0.6844, -0.7071, 0.1777, -0.6844, -0.7071, 0.1777, -0.6844, -0.7071, 0.1777, -0.6844, 0.6713, -0.1862, 0.7174, -0.6713, -0.1862, 0.7174, -0.6713, -0.1862, 0.7174, 0.6713, -0.1862, 0.7174, -0.7071, 0.1777, -0.6844, 0.7071, 0.1777, -0.6844, 0.7071, 0.1777, -0.6844, -0.7071, 0.1777, -0.6844, 0.9824, -0.04694, 0.1808, 1.0, 3.682e-07, -1.964e-08, 1.0, 3.682e-07, -1.964e-08, 0.9824, -0.04694, 0.1808, 0.7071, 0.1777, -0.6844, -3.937e-07, 0.2513, -0.9679, -3.937e-07, 0.2513, -0.9679, 0.7071, 0.1777, -0.6844, 0.7071, 0.1777, -0.6844, 0.7071, 0.1777, -0.6844, 0.7071, 0.1777, -0.6844, 0.7071, 0.1777, -0.6844, -1.0, 1.276e-06, 1.577e-07, -1.0, 1.146e-06, 5.123e-08, -1.0, 1.146e-06, 5.123e-08, -1.0, 1.276e-06, 1.577e-07, -0.6713, -0.1862, 0.7174, -0.9951, -0.02478, 0.09543, -0.9951, -0.02478, 0.09543, -0.6713, -0.1862, 0.7174, -0.9824, -0.04694, 0.1808, -0.9393, -0.08455, 0.3325, -0.9334, -0.07702, 0.3504, -0.9824, -0.04694, 0.1808, 0.8774, 0.1545, -0.4541, 0.8774, 0.1545, -0.4541, 0.8774, 0.1545, -0.4541, 0.9323, 9.99e-08, 0.3618, 0.9367, 7.22e-08, 0.3501, 0.9317, -0.08496, 0.3531, 0.9293, -0.07935, 0.3607, 1.008e-06, -2.034e-08, 1.0, -9.952e-08, -2.441e-08, 1.0, 3.124e-07, -0.2375, 0.9714, 1.05e-06, -0.2375, 0.9714, -0.9334, -0.07702, 0.3504, -0.9384, 4.878e-07, 0.3454, -0.9363, 3.901e-07, 0.3511, -0.9346, -0.06018, 0.3505, 0.0001103, 0.9676, 0.2523, -4.905e-08, 0.9677, 0.2519, -3.951e-08, 0.9679, 0.2513, 1.851e-08, 0.9679, 0.2513, 3.822e-07, 0.9677, 0.2519, -6.776e-05, 0.9676, 0.2524, 2.042e-07, 0.9679, 0.2513, 2.193e-07, 0.9679, 0.2513, -1.613e-05, -0.6726, -0.74, 3.525e-05, -0.7584, -0.6518, 1.905e-07, -0.217, -0.9762, 1.905e-07, -0.217, -0.9762, -0.882, 0.1519, -0.4461, -0.882, 0.1519, -0.4461, -0.882, 0.1519, -0.4461, 0.9447, -0.07967, 0.3181, 0.9824, -0.04694, 0.1808, 0.9824, -0.04694, 0.1808, 0.9317, -0.08496, 0.3531, 0.9951, -0.02478, 0.09543, 0.6713, -0.1862, 0.7174, 0.6713, -0.1862, 0.7174, 0.9951, -0.02478, 0.09543, 0.0001103, 0.9676, 0.2523, -0.007652, 0.9687, 0.2482, -0.008204, 0.9687, 0.248, 0.008082, 0.9686, 0.2484, 0.008216, 0.9687, 0.2482, -6.776e-05, 0.9676, 0.2524, 0.1681, 0.2347, -0.9574, 0.05657, 3.921e-08, -0.9984, 0.03108, -1.326e-08, -0.9995, 0.03085, 0.1227, -0.992, 1.0, 3.682e-07, -1.964e-08, 1.0, 3.682e-07, -1.964e-08, 1.0, -2.792e-07, -1.962e-07, 1.0, -2.792e-07, -1.962e-07, -0.7071, 0.1777, -0.6844, -4.901e-07, 0.2513, -0.9679, -4.901e-07, 0.2513, -0.9679, -0.7071, 0.1777, -0.6844, -6.157e-07, -0.2375, 0.9714, -1.454e-07, 0.0, 1.0, -2.037e-07, 9.794e-09, 1.0, 0.0, -0.2375, 0.9714, -0.008788, 0.9681, 0.2505, 0.005115, 0.9631, 0.2689, 0.02258, 0.9733, 0.2285, 0.0119, 0.2082, -0.978, -0.05459, -2.795e-07, -0.9985, 0.06808, 0.35, -0.9343, -0.005018, 0.9632, 0.2689, 0.009807, 0.968, 0.2507, -0.02298, 0.9732, 0.2287, -3.567e-08, -0.9679, -0.2513, -3.389e-08, -0.9679, -0.2513, -3.483e-08, -0.9679, -0.2513, -2.95e-08, -0.9679, -0.2513, -3.389e-08, -0.9679, -0.2513, -2.291e-08, -0.9679, -0.2513, -1.01e-07, -0.9679, -0.2513, -3.483e-08, -0.9679, -0.2513, -2.291e-08, -0.9679, -0.2513, -1.708e-08, -0.9679, -0.2513, -1.388e-07, -0.9679, -0.2513, -1.01e-07, -0.9679, -0.2513, -0.9824, -0.04694, 0.1808, -1.0, 1.146e-06, 5.123e-08, -1.0, 1.146e-06, 5.123e-08, -0.9824, -0.04694, 0.1808, -0.9393, -0.08455, 0.3325, -0.9384, 4.878e-07, 0.3454, -0.9334, -0.07702, 0.3504, 0.02238, 0.97, 0.2419, 0.00121, 0.9657, 0.2595, 0.001048, 0.9657, 0.2595, -0.008788, 0.9681, 0.2505, -0.008788, 0.9681, 0.2505, 0.02258, 0.9733, 0.2285, 0.02238, 0.97, 0.2419, 0.03102, 0.9663, 0.2557, -0.008788, 0.9681, 0.2505, -0.008204, 0.9687, 0.248, -0.007652, 0.9687, 0.2482, 0.005115, 0.9631, 0.2689, -0.008788, 0.9681, 0.2505, 0.03102, 0.9663, 0.2557, 0.03983, 0.297, -0.9541, -0.05459, -2.795e-07, -0.9985, 0.002707, 5.395e-08, -1.0, 0.002914, 0.24, -0.9708, -0.05459, -2.795e-07, -0.9985, 0.03983, 0.297, -0.9541, 0.06808, 0.35, -0.9343, -1.096e-06, -0.2375, 0.9714, 5.392e-07, 0.0, 1.0, -1.454e-07, 0.0, 1.0, -6.157e-07, -0.2375, 0.9714, 0.009807, 0.968, 0.2507, 0.001048, 0.9657, 0.2595, 0.00121, 0.9657, 0.2595, -0.02505, 0.9701, 0.2416, -0.02298, 0.9732, 0.2287, 0.009807, 0.968, 0.2507, -0.02505, 0.9701, 0.2416, -0.0344, 0.966, 0.2562, 0.008216, 0.9687, 0.2482, 0.008082, 0.9686, 0.2484, 0.009807, 0.968, 0.2507, 0.009807, 0.968, 0.2507, -0.005018, 0.9632, 0.2689, -0.0344, 0.966, 0.2562, 0.191, 0.4027, -0.8952, 0.05657, 3.921e-08, -0.9984, 0.1681, 0.2347, -0.9574, -0.01222, 0.2081, -0.978, 0.05657, 3.921e-08, -0.9984, 0.191, 0.4027, -0.8952, 2.62e-06, -0.2375, 0.9714, 1.119e-07, -0.2375, 0.9714, 5.392e-07, 0.0, 1.0, 0.9367, 7.22e-08, 0.3501, 0.9447, -0.07967, 0.3181, 0.9317, -0.08496, 0.3531, 9.283e-08, 0.9679, 0.2513, 7.19e-08, 0.9679, 0.2513, 2.193e-07, 0.9679, 0.2513, 2.042e-07, 0.9679, 0.2513, -3.951e-08, 0.9679, 0.2513, 1.563e-08, 0.9679, 0.2513, 5.478e-08, 0.9679, 0.2513, 1.851e-08, 0.9679, 0.2513, 1.851e-08, 0.9679, 0.2513, 5.478e-08, 0.9679, 0.2513, 9.283e-08, 0.9679, 0.2513, 2.042e-07, 0.9679, 0.2513, -0.03644, 8.858e-09, -0.9993, -0.05459, -2.795e-07, -0.9985, -0.1607, 0.2345, -0.9587, -0.03615, 0.1259, -0.9914, 0.05657, 3.921e-08, -0.9984, -0.01222, 0.2081, -0.978, -0.0676, 0.3484, -0.9349, 0.0, -0.217, -0.9762, -6.606e-08, -0.7603, -0.6495, -5.44e-08, -0.6719, -0.7406, 0.0, -0.217, -0.9762, -0.1881, 0.4061, -0.8943, -0.1607, 0.2345, -0.9587, -0.05459, -2.795e-07, -0.9985, -0.05459, -2.795e-07, -0.9985, 0.0119, 0.2082, -0.978, -0.1881, 0.4061, -0.8943, 5.392e-07, 0.0, 1.0, -1.096e-06, -0.2375, 0.9714, 2.62e-06, -0.2375, 0.9714, 0.002707, 5.395e-08, -1.0, 0.05657, 3.921e-08, -0.9984, -0.04631, 0.2984, -0.9533, 0.002914, 0.24, -0.9708, -0.0676, 0.3484, -0.9349, -0.04631, 0.2984, -0.9533, 0.05657, 3.921e-08, -0.9984, -9.952e-08, -2.441e-08, 1.0, 5.392e-07, 0.0, 1.0, 1.119e-07, -0.2375, 0.9714, 3.124e-07, -0.2375, 0.9714])] * 3)])

# ---- objects
ob_wetfloorsign_01 = bpy.data.objects.new('WetFloorSign_01', me_mesh)

# ---- transforms, parenting, visibility, modifiers, constraints
ob_wetfloorsign_01.location = (0.0, 0.0, 0.0)
ob_wetfloorsign_01.color = (0.8, 0.8, 0.8, 1.0)
ob_wetfloorsign_01.lineart.crease_threshold = 0.0

# ---- collection membership
col_wetfloorsign_01.objects.link(ob_wetfloorsign_01)

# ---- scene / render settings (as saved in the file)
scene.frame_start = 1; scene.frame_end = 250; scene.frame_set(1)
scene.render.engine = 'CYCLES'
scene.render.fps = 30
scene.render.bake_bias = 0.0
scene.render.bake_samples = 0
scene.cycles.use_denoising = False
scene.cycles.samples = 128
scene.cycles.sampling_pattern = 'TABULATED_SOBOL'
scene.cycles.use_adaptive_sampling = False
scene.cycles.use_light_tree = False
scene.eevee.fast_gi_thickness_near = 0.1
scene.eevee.fast_gi_thickness_far = 0.0
scene.view_settings.view_transform = 'Filmic'
bpy.context.view_layer.update()

# ---- added for rendering (the .blend has no active camera and no usable light): camera, sun
cam_auto = bpy.data.cameras.new('AutoCamera')
cam_auto.lens = 50.0
cam_auto.sensor_width = 36.0
cam_auto.clip_end = 1000.0
ob_auto_camera = bpy.data.objects.new('AutoCamera', cam_auto)
scene.collection.objects.link(ob_auto_camera)
ob_auto_camera.location = (0.725513, -0.856611, 0.897351)
ob_auto_camera.rotation_euler = (1.09748, -7.21219e-08, 0.694738)
scene.camera = ob_auto_camera
light_auto_sun = bpy.data.lights.new('AutoSun', 'SUN')
light_auto_sun.energy = 3.0
light_auto_sun.angle = 0.0523599
ob_auto_sun = bpy.data.objects.new('AutoSun', light_auto_sun)
scene.collection.objects.link(ob_auto_sun)
ob_auto_sun.rotation_euler = (0.872665, 0.174533, 0.523599)
bpy.context.view_layer.update()
